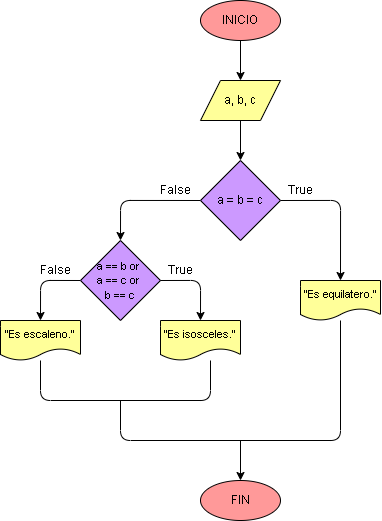

The diagram above was exported from draw.io. Its source (the exported page's mxGraphModel, read from the mxfile embedded in the PNG):
<mxGraphModel dx="765" dy="607" grid="1" gridSize="10" guides="1" tooltips="1" connect="1" arrows="1" fold="1" page="1" pageScale="1" pageWidth="827" pageHeight="1169" math="0" shadow="0">
  <root>
    <mxCell id="0" />
    <mxCell id="1" parent="0" />
    <mxCell id="4" value="" style="edgeStyle=none;html=1;strokeColor=#000000;fontColor=#000000;" parent="1" source="2" target="3" edge="1">
      <mxGeometry relative="1" as="geometry" />
    </mxCell>
    <mxCell id="2" value="INICIO" style="ellipse;whiteSpace=wrap;html=1;fillColor=#FF9999;fontColor=#000000;strokeColor=#000000;" parent="1" vertex="1">
      <mxGeometry x="200" y="40" width="80" height="40" as="geometry" />
    </mxCell>
    <mxCell id="6" value="" style="edgeStyle=none;html=1;strokeColor=#000000;fontColor=#000000;" parent="1" source="3" target="5" edge="1">
      <mxGeometry relative="1" as="geometry" />
    </mxCell>
    <mxCell id="3" value="a, b, c" style="shape=parallelogram;perimeter=parallelogramPerimeter;whiteSpace=wrap;html=1;fixedSize=1;fillColor=#FFFF99;fontColor=#000000;strokeColor=#000000;" parent="1" vertex="1">
      <mxGeometry x="200" y="120" width="80" height="40" as="geometry" />
    </mxCell>
    <mxCell id="10" style="edgeStyle=orthogonalEdgeStyle;html=1;exitX=0;exitY=0.5;exitDx=0;exitDy=0;entryX=0.5;entryY=0;entryDx=0;entryDy=0;fontFamily=Helvetica;strokeColor=#000000;fontColor=#000000;" parent="1" source="5" target="9" edge="1">
      <mxGeometry relative="1" as="geometry" />
    </mxCell>
    <mxCell id="27" style="edgeStyle=orthogonalEdgeStyle;html=1;exitX=1;exitY=0.5;exitDx=0;exitDy=0;entryX=0.5;entryY=0;entryDx=0;entryDy=0;fontSize=11;fontColor=#000000;strokeColor=#000000;" parent="1" source="5" target="26" edge="1">
      <mxGeometry relative="1" as="geometry" />
    </mxCell>
    <mxCell id="5" value="a = b = c" style="rhombus;whiteSpace=wrap;html=1;fillColor=#CC99FF;fontColor=#000000;strokeColor=#000000;" parent="1" vertex="1">
      <mxGeometry x="200" y="200" width="80" height="80" as="geometry" />
    </mxCell>
    <mxCell id="31" style="edgeStyle=orthogonalEdgeStyle;html=1;exitX=0;exitY=0.5;exitDx=0;exitDy=0;entryX=0.5;entryY=0;entryDx=0;entryDy=0;fontSize=11;fontColor=#000000;strokeColor=#000000;" parent="1" source="9" target="30" edge="1">
      <mxGeometry relative="1" as="geometry" />
    </mxCell>
    <mxCell id="9" value="&lt;font style=&quot;font-size: 11px&quot;&gt;a == b or &lt;br&gt;a == c or &lt;br&gt;b == c&lt;/font&gt;" style="rhombus;whiteSpace=wrap;html=1;fillColor=#CC99FF;fontColor=#000000;strokeColor=#000000;" parent="1" vertex="1">
      <mxGeometry x="80" y="280" width="80" height="80" as="geometry" />
    </mxCell>
    <mxCell id="20" value="" style="edgeStyle=orthogonalEdgeStyle;html=1;fontFamily=Helvetica;endArrow=classic;endFill=1;strokeColor=#000000;fontColor=#000000;" parent="1" target="19" edge="1">
      <mxGeometry relative="1" as="geometry">
        <mxPoint x="240" y="480" as="sourcePoint" />
      </mxGeometry>
    </mxCell>
    <mxCell id="19" value="FIN" style="ellipse;whiteSpace=wrap;html=1;fillColor=#FF9999;fontColor=#000000;strokeColor=#000000;" parent="1" vertex="1">
      <mxGeometry x="200" y="520" width="80" height="40" as="geometry" />
    </mxCell>
    <mxCell id="22" value="True" style="text;html=1;align=center;verticalAlign=middle;resizable=0;points=[];autosize=1;strokeColor=none;fillColor=none;fontFamily=Helvetica;fontColor=#000000;" parent="1" vertex="1">
      <mxGeometry x="280" y="220" width="40" height="20" as="geometry" />
    </mxCell>
    <mxCell id="23" value="True" style="text;html=1;align=center;verticalAlign=middle;resizable=0;points=[];autosize=1;strokeColor=none;fillColor=none;fontFamily=Helvetica;fontColor=#000000;" parent="1" vertex="1">
      <mxGeometry x="160" y="300" width="40" height="20" as="geometry" />
    </mxCell>
    <mxCell id="24" value="False" style="text;html=1;align=center;verticalAlign=middle;resizable=0;points=[];autosize=1;strokeColor=none;fillColor=none;fontFamily=Helvetica;fontColor=#000000;" parent="1" vertex="1">
      <mxGeometry x="150" y="220" width="50" height="20" as="geometry" />
    </mxCell>
    <mxCell id="25" value="False" style="text;html=1;align=center;verticalAlign=middle;resizable=0;points=[];autosize=1;strokeColor=none;fillColor=none;fontFamily=Helvetica;fontColor=#000000;" parent="1" vertex="1">
      <mxGeometry x="30" y="300" width="50" height="20" as="geometry" />
    </mxCell>
    <mxCell id="26" value="&quot;Es equilatero.&quot;" style="shape=document;whiteSpace=wrap;html=1;boundedLbl=1;fontSize=11;fontColor=#000000;strokeColor=#000000;fillColor=#FFFF99;" parent="1" vertex="1">
      <mxGeometry x="300" y="320" width="80" height="40" as="geometry" />
    </mxCell>
    <mxCell id="28" style="edgeStyle=orthogonalEdgeStyle;html=1;exitX=1;exitY=0.5;exitDx=0;exitDy=0;entryX=0.5;entryY=0;entryDx=0;entryDy=0;fontSize=11;fontColor=#000000;strokeColor=#000000;" parent="1" target="29" edge="1">
      <mxGeometry relative="1" as="geometry">
        <mxPoint x="160" y="320" as="sourcePoint" />
        <Array as="points">
          <mxPoint x="200" y="320" />
        </Array>
      </mxGeometry>
    </mxCell>
    <mxCell id="29" value="&quot;Es isosceles.&quot;" style="shape=document;whiteSpace=wrap;html=1;boundedLbl=1;fontSize=11;fontColor=#000000;strokeColor=#000000;fillColor=#FFFF99;" parent="1" vertex="1">
      <mxGeometry x="160" y="360" width="80" height="40" as="geometry" />
    </mxCell>
    <mxCell id="30" value="&quot;Es escaleno.&quot;" style="shape=document;whiteSpace=wrap;html=1;boundedLbl=1;fontSize=11;fontColor=#000000;strokeColor=#000000;fillColor=#FFFF99;" parent="1" vertex="1">
      <mxGeometry y="360" width="80" height="40" as="geometry" />
    </mxCell>
    <mxCell id="32" value="" style="endArrow=none;html=1;fontSize=11;fontColor=#000000;strokeColor=#000000;" parent="1" source="30" edge="1">
      <mxGeometry width="50" height="50" relative="1" as="geometry">
        <mxPoint x="50" y="400" as="sourcePoint" />
        <mxPoint x="210" y="400" as="targetPoint" />
        <Array as="points">
          <mxPoint x="40" y="440" />
          <mxPoint x="210" y="440" />
        </Array>
      </mxGeometry>
    </mxCell>
    <mxCell id="34" value="" style="endArrow=none;html=1;fontSize=11;fontColor=#000000;strokeColor=#000000;" parent="1" target="26" edge="1">
      <mxGeometry width="50" height="50" relative="1" as="geometry">
        <mxPoint x="120" y="440" as="sourcePoint" />
        <mxPoint x="290" y="440" as="targetPoint" />
        <Array as="points">
          <mxPoint x="120" y="480" />
          <mxPoint x="340" y="480" />
        </Array>
      </mxGeometry>
    </mxCell>
  </root>
</mxGraphModel>